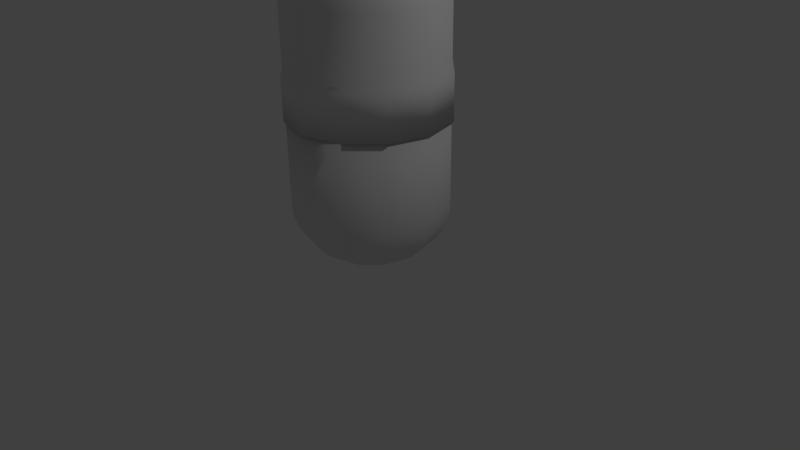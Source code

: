 # Source: Pill.blend  (saved by Blender 2.67.0; exported with 4.5.12 LTS)
import bpy
from mathutils import Matrix  # noqa: F401  (used for matrix-valued properties, if any)

bpy.ops.wm.read_factory_settings(use_empty=True)
scene = bpy.context.scene
scene.name = 'Scene'

# ---- collections
col_collection_1 = bpy.data.collections.new('Collection 1'); scene.collection.children.link(col_collection_1)

# ---- world
world_world = bpy.data.worlds.new('World'); scene.world = world_world
world_world.color = (0.05088, 0.05088, 0.05088)
world_world.use_sun_shadow = False
world_world.sun_shadow_jitter_overblur = 0.0
world_world.cycles.sampling_method = 'MANUAL'
world_world.cycles.sample_map_resolution = 256

# ---- cameras
cam_camera = bpy.data.cameras.new('Camera')
cam_camera.clip_end = 100.0
cam_camera.lens = 35.0
cam_camera.sensor_width = 32.0
cam_camera.sensor_height = 18.0
cam_camera.ortho_scale = 7.314
cam_camera.dof.focus_distance = 0.0
cam_camera.dof.aperture_fstop = 128.0

# ---- lights
light_lamp = bpy.data.lights.new('Lamp', 'POINT')
light_lamp.transmission_factor = 0.0
light_lamp.cutoff_distance = 30.0
light_lamp.energy = 100.0
light_lamp.shadow_buffer_clip_start = 1.001
light_lamp.shadow_soft_size = 0.1
light_lamp.shadow_maximum_resolution = 0.006
light_lamp.use_absolute_resolution = True
light_lamp.cycles.use_multiple_importance_sampling = False

# ---- meshes
me_cylinder = bpy.data.meshes.new('Cylinder')
me_cylinder.from_pydata([(0.0, 1.0, 1.939), (0.0, 1.0, 2.513), (0.5, 0.866, 1.939), (0.5, 0.866, 2.513), (0.866, 0.5, 1.939), (0.866, 0.5, 2.513), (1.0, -4.371e-08, 1.939), (1.0, -4.371e-08, 2.513), (0.866, -0.5, 1.939), (0.866, -0.5, 2.513), (0.5, -0.866, 1.939), (0.5, -0.866, 2.513), (1.51e-07, -1.0, 1.939), (1.51e-07, -1.0, 2.513), (-0.5, -0.866, 1.939), (-0.5, -0.866, 2.513), (-0.866, -0.5, 1.939), (-0.866, -0.5, 2.513), (-1.0, -4.649e-07, 1.939), (-1.0, -4.649e-07, 2.513), (-0.866, 0.5, 1.939), (-0.866, 0.5, 2.513), (-0.5, 0.866, 1.939), (-0.5, 0.866, 2.513), (0.4811, -0.2778, 0.1358), (-0.1951, 0.0, 4.102), (-0.3827, 0.0, 4.056), (-0.5556, 0.0, 3.981), (-0.7071, 0.0, 3.881), (-0.8315, 0.0, 3.76), (-0.9239, 0.0, 3.621), (-0.9808, 0.0, 3.47), (-1.0, 0.0, 3.313), (0.09755, 0.169, 0.01571), (0.1913, 0.3314, 0.06147), (0.2778, 0.4811, 0.1358), (0.3536, 0.6124, 0.2358), (0.4157, 0.7201, 0.3576), (0.3314, -0.1913, 0.06147), (0.169, -0.09755, 0.01571), (-0.169, 0.09755, 4.102), (-0.3314, 0.1913, 4.056), (-0.4811, 0.2778, 3.981), (-0.6124, 0.3536, 3.881), (-0.7201, 0.4157, 3.76), (-0.8001, 0.4619, 3.621), (-0.8494, 0.4904, 3.47), (-0.866, 0.5, 3.313), (-0.09754, 0.169, 4.102), (-0.1913, 0.3314, 4.056), (-0.2778, 0.4811, 3.981), (-0.3536, 0.6124, 3.881), (-0.4157, 0.7201, 3.76), (-0.4619, 0.8001, 3.621), (-0.4904, 0.8494, 3.47), (-0.5, 0.866, 3.313), (-0.866, 0.5, 0.8044), (-0.8494, 0.4904, 0.6475), (-0.8001, 0.4619, 0.4966), (-0.7201, 0.4157, 0.3576), (-0.6124, 0.3536, 0.2358), (3.258e-07, 0.1951, 4.102), (3.407e-07, 0.3827, 4.056), (3.556e-07, 0.5556, 3.981), (3.258e-07, 0.7071, 3.881), (3.556e-07, 0.8315, 3.76), (3.556e-07, 0.9239, 3.621), (3.556e-07, 0.9808, 3.47), (3.854e-07, 1.0, 3.313), (-0.4811, 0.2778, 0.1358), (-0.3314, 0.1913, 0.06147), (-0.169, 0.09755, 0.01571), (-0.1951, 0.0, 0.01571), (-0.3827, 0.0, 0.06147), (0.1951, 0.0, 0.01571), (0.3827, -2.98e-08, 0.06147), (0.09755, 0.169, 4.102), (0.1913, 0.3314, 4.056), (0.2778, 0.4811, 3.981), (0.3536, 0.6124, 3.881), (0.4157, 0.7201, 3.76), (0.4619, 0.8001, 3.621), (0.4904, 0.8494, 3.47), (0.5, 0.866, 3.313), (-0.5556, 0.0, 0.1358), (-0.7071, 0.0, 0.2358), (-0.8315, 0.0, 0.3576), (-0.9239, 0.0, 0.4966), (-0.9808, 0.0, 0.6475), (-1.0, 0.0, 0.8044), (0.5556, -5.96e-08, 0.1358), (0.7071, 0.0, 0.2358), (0.169, 0.09755, 4.102), (0.3314, 0.1913, 4.056), (0.4811, 0.2778, 3.981), (0.6124, 0.3536, 3.881), (0.7201, 0.4157, 3.76), (0.8001, 0.4619, 3.621), (0.8494, 0.4904, 3.47), (0.866, 0.5, 3.313), (0.8315, -5.96e-08, 0.3576), (0.9239, 0.0, 0.4966), (0.1951, 0.0, 4.102), (0.3827, -2.98e-08, 4.056), (0.5556, -5.96e-08, 3.981), (0.7071, 0.0, 3.881), (0.8315, -5.96e-08, 3.76), (0.9239, -5.96e-08, 3.621), (0.9808, -5.96e-08, 3.47), (1.0, -1.192e-07, 3.313), (0.4619, 0.8001, 0.4966), (0.4904, 0.8494, 0.6475), (0.5, 0.866, 0.8044), (0.9808, 0.0, 0.6475), (1.0, -1.192e-07, 0.8044), (0.169, -0.09755, 4.102), (0.3314, -0.1913, 4.056), (0.4811, -0.2778, 3.981), (0.6124, -0.3536, 3.881), (0.7201, -0.4157, 3.76), (0.8001, -0.4619, 3.621), (0.8494, -0.4904, 3.47), (0.866, -0.5, 3.313), (0.09755, -0.169, 4.102), (0.1913, -0.3314, 4.056), (0.2778, -0.4811, 3.981), (0.3536, -0.6124, 3.881), (0.4157, -0.7201, 3.76), (0.4619, -0.8001, 3.621), (0.4904, -0.8494, 3.47), (0.5, -0.866, 3.313), (3.854e-07, 1.0, 0.8044), (3.258e-07, 0.9808, 0.6475), (3.258e-07, 0.9239, 0.4966), (3.556e-07, 0.8315, 0.3576), (3.258e-07, -0.1951, 4.102), (2.513e-07, -0.3827, 4.056), (2.662e-07, -0.5556, 3.981), (3.258e-07, -0.7071, 3.881), (2.066e-07, -0.8315, 3.76), (1.768e-07, -0.9239, 3.621), (1.768e-07, -0.9808, 3.47), (8.742e-08, -1.0, 3.313), (3.258e-07, 0.7071, 0.2358), (3.556e-07, 0.5556, 0.1358), (3.407e-07, 0.3827, 0.06147), (3.258e-07, 0.1951, 0.01571), (1.629e-07, -2.822e-07, 4.117), (-0.09754, -0.169, 4.102), (-0.1913, -0.3314, 4.056), (-0.2778, -0.4811, 3.981), (-0.3536, -0.6124, 3.881), (-0.4157, -0.7201, 3.76), (-0.4619, -0.8001, 3.621), (-0.4904, -0.8494, 3.47), (-0.5, -0.866, 3.313), (-0.09754, 0.169, 0.01571), (-0.1913, 0.3314, 0.06147), (-0.2778, 0.4811, 0.1358), (-0.3536, 0.6124, 0.2358), (-0.4157, 0.7201, 0.3576), (-0.4619, 0.8001, 0.4966), (-0.4904, 0.8494, 0.6475), (-0.169, -0.09755, 4.102), (-0.3314, -0.1913, 4.056), (-0.4811, -0.2778, 3.981), (-0.6124, -0.3536, 3.881), (-0.7201, -0.4157, 3.76), (-0.8001, -0.4619, 3.621), (-0.8494, -0.4904, 3.47), (-0.866, -0.5, 3.313), (-0.5, 0.866, 0.8044), (0.866, 0.5, 0.8044), (0.8494, 0.4904, 0.6475), (0.8001, 0.4619, 0.4966), (0.7201, 0.4157, 0.3576), (0.6124, 0.3536, 0.2358), (0.4811, 0.2778, 0.1358), (0.3314, 0.1913, 0.06147), (0.169, 0.09755, 0.01571), (0.6124, -0.3536, 0.2358), (0.7201, -0.4157, 0.3576), (0.8001, -0.4619, 0.4966), (0.8494, -0.4904, 0.6475), (0.866, -0.5, 0.8044), (0.2778, -0.4811, 0.1358), (0.1913, -0.3314, 0.06147), (0.09755, -0.169, 0.01571), (0.3536, -0.6124, 0.2358), (0.4157, -0.7201, 0.3576), (0.4619, -0.8001, 0.4966), (0.4904, -0.8494, 0.6475), (0.5, -0.866, 0.8044), (2.364e-07, -0.5556, 0.1358), (2.513e-07, -0.3827, 0.06147), (3.258e-07, -0.1951, 0.01571), (3.258e-07, 0.0, 0.0002643), (3.258e-07, -0.7071, 0.2358), (2.066e-07, -0.8315, 0.3576), (3.258e-07, -0.9239, 0.4966), (3.258e-07, -0.9808, 0.6475), (8.742e-08, -1.0, 0.8044), (-0.2778, -0.4811, 0.1358), (-0.1913, -0.3314, 0.06147), (-0.09754, -0.169, 0.01571), (-0.3536, -0.6124, 0.2358), (-0.4157, -0.7201, 0.3576), (-0.4619, -0.8001, 0.4966), (-0.4904, -0.8494, 0.6475), (-0.5, -0.866, 0.8044), (-0.5, 0.866, 1.939), (-0.866, 0.5, 1.939), (-1.0, -4.649e-07, 1.939), (-0.4811, -0.2778, 0.1358), (-0.3314, -0.1913, 0.06147), (-0.169, -0.09755, 0.01571), (-0.866, -0.5, 1.939), (-0.6124, -0.3536, 0.2358), (-0.7201, -0.4157, 0.3576), (-0.8001, -0.4619, 0.4966), (-0.8494, -0.4904, 0.6475), (-0.866, -0.5, 0.8044), (-0.5, -0.866, 1.939), (1.51e-07, -1.0, 1.939), (0.5, -0.866, 1.939), (0.866, -0.5, 1.939), (1.0, -4.371e-08, 1.939), (0.866, 0.5, 1.939), (0.5, 0.866, 1.939), (0.0, 1.0, 1.939), (3.426e-11, 1.028, 2.454), (-0.5138, 0.8899, 2.454), (-0.8899, 0.5138, 2.454), (-1.028, -4.738e-07, 2.454), (-0.8899, -0.5138, 2.454), (-0.5138, -0.8899, 2.454), (1.552e-07, -1.028, 2.454), (0.5138, -0.8899, 2.454), (0.8899, -0.5138, 2.454), (1.028, -4.101e-08, 2.454), (0.8899, 0.5138, 2.454), (0.5138, 0.8899, 2.454), (3.426e-11, 1.028, 1.891), (-0.5138, 0.8899, 1.891), (-0.8899, 0.5138, 1.891), (-1.028, -4.738e-07, 1.891), (-0.8899, -0.5138, 1.891), (-0.5138, -0.8899, 1.891), (1.552e-07, -1.028, 1.891), (0.5138, -0.8899, 1.891), (0.8899, -0.5138, 1.891), (1.028, -4.101e-08, 1.891), (0.8899, 0.5138, 1.891), (0.5138, 0.8899, 1.891)], [], [(230, 1, 3, 241), (241, 3, 5, 240), (240, 5, 7, 239), (239, 7, 9, 238), (238, 9, 11, 237), (237, 11, 13, 236), (236, 13, 15, 235), (235, 15, 17, 234), (234, 17, 19, 233), (233, 19, 21, 232), (231, 23, 1, 230), (232, 21, 23, 231), (31, 30, 45, 46), (32, 31, 46, 47), (26, 25, 40, 41), (27, 26, 41, 42), (179, 178, 75, 74), (28, 27, 42, 43), (29, 28, 43, 44), (30, 29, 44, 45), (110, 111, 173, 174), (43, 42, 50, 51), (87, 88, 57, 58), (44, 43, 51, 52), (45, 44, 52, 53), (86, 87, 58, 59), (46, 45, 53, 54), (183, 184, 192, 191), (47, 46, 54, 55), (41, 40, 48, 49), (85, 86, 59, 60), (42, 41, 49, 50), (55, 54, 67, 68), (49, 48, 61, 62), (84, 85, 60, 69), (50, 49, 62, 63), (181, 182, 190, 189), (51, 50, 63, 64), (73, 84, 69, 70), (52, 51, 64, 65), (88, 89, 56, 57), (53, 52, 65, 66), (54, 53, 66, 67), (72, 73, 70, 71), (66, 65, 80, 81), (67, 66, 81, 82), (38, 24, 185, 186), (21, 47, 55, 23), (68, 67, 82, 83), (62, 61, 76, 77), (23, 55, 68, 1), (1, 68, 83, 3), (63, 62, 77, 78), (3, 83, 99, 5), (64, 63, 78, 79), (5, 99, 109, 7), (65, 64, 79, 80), (78, 77, 93, 94), (7, 109, 122, 9), (79, 78, 94, 95), (9, 122, 130, 11), (80, 79, 95, 96), (11, 130, 142, 13), (81, 80, 96, 97), (13, 142, 155, 15), (82, 81, 97, 98), (15, 155, 170, 17), (83, 82, 98, 99), (77, 76, 92, 93), (17, 170, 32, 19), (19, 32, 47, 21), (98, 97, 107, 108), (90, 91, 180, 24), (99, 98, 108, 109), (93, 92, 102, 103), (37, 110, 174, 175), (94, 93, 103, 104), (95, 94, 104, 105), (34, 35, 177, 178), (96, 95, 105, 106), (36, 37, 175, 176), (97, 96, 106, 107), (33, 34, 178, 179), (35, 36, 176, 177), (106, 105, 118, 119), (107, 106, 119, 120), (108, 107, 120, 121), (75, 90, 24, 38), (109, 108, 121, 122), (103, 102, 115, 116), (111, 112, 172, 173), (104, 103, 116, 117), (105, 104, 117, 118), (117, 116, 124, 125), (74, 75, 38, 39), (118, 117, 125, 126), (119, 118, 126, 127), (134, 133, 110, 37), (120, 119, 127, 128), (146, 145, 34, 33), (121, 120, 128, 129), (113, 114, 184, 183), (122, 121, 129, 130), (116, 115, 123, 124), (129, 128, 140, 141), (133, 132, 111, 110), (130, 129, 141, 142), (124, 123, 135, 136), (144, 143, 36, 35), (125, 124, 136, 137), (126, 125, 137, 138), (132, 131, 112, 111), (127, 126, 138, 139), (143, 134, 37, 36), (128, 127, 139, 140), (145, 144, 35, 34), (139, 138, 151, 152), (156, 157, 145, 146), (140, 139, 152, 153), (159, 160, 134, 143), (141, 140, 153, 154), (101, 113, 183, 182), (142, 141, 154, 155), (136, 135, 148, 149), (137, 136, 149, 150), (138, 137, 150, 151), (158, 159, 143, 144), (150, 149, 164, 165), (162, 171, 131, 132), (151, 150, 165, 166), (161, 162, 132, 133), (152, 151, 166, 167), (153, 152, 167, 168), (154, 153, 168, 169), (100, 101, 182, 181), (157, 158, 144, 145), (155, 154, 169, 170), (149, 148, 163, 164), (91, 100, 181, 180), (178, 177, 90, 75), (176, 175, 100, 91), (173, 172, 114, 113), (177, 176, 91, 90), (175, 174, 101, 100), (174, 173, 113, 101), (25, 147, 40), (160, 161, 133, 134), (40, 147, 48), (48, 147, 61), (61, 147, 76), (58, 57, 162, 161), (76, 147, 92), (92, 147, 102), (60, 59, 160, 159), (102, 147, 115), (71, 70, 157, 156), (115, 147, 123), (123, 147, 135), (135, 147, 148), (57, 56, 171, 162), (148, 147, 163), (70, 69, 158, 157), (169, 168, 30, 31), (163, 147, 25), (170, 169, 31, 32), (164, 163, 25, 26), (165, 164, 26, 27), (166, 165, 27, 28), (59, 58, 161, 160), (167, 166, 28, 29), (69, 60, 159, 158), (168, 167, 29, 30), (39, 38, 186, 187), (24, 180, 188, 185), (180, 181, 189, 188), (182, 183, 191, 190), (187, 186, 194, 195), (191, 192, 201, 200), (190, 191, 200, 199), (189, 190, 199, 198), (188, 189, 198, 197), (185, 188, 197, 193), (186, 185, 193, 194), (193, 197, 205, 202), (194, 193, 202, 203), (195, 194, 203, 204), (200, 201, 209, 208), (199, 200, 208, 207), (198, 199, 207, 206), (197, 198, 206, 205), (207, 208, 220, 219), (206, 207, 219, 218), (205, 206, 218, 217), (20, 211, 210, 22), (202, 205, 217, 213), (22, 210, 229, 0), (203, 202, 213, 214), (18, 212, 211, 20), (204, 203, 214, 215), (208, 209, 221, 220), (16, 216, 212, 18), (196, 179, 74), (196, 33, 179), (196, 72, 71), (14, 222, 216, 16), (12, 223, 222, 14), (10, 224, 223, 12), (8, 225, 224, 10), (196, 146, 33), (6, 226, 225, 8), (196, 74, 39), (196, 156, 146), (4, 227, 226, 6), (2, 228, 227, 4), (0, 229, 228, 2), (2, 112, 131, 0), (196, 71, 156), (196, 39, 187), (196, 187, 195), (0, 131, 171, 22), (196, 195, 204), (22, 171, 56, 20), (20, 56, 89, 18), (196, 204, 215), (214, 213, 84, 73), (18, 89, 221, 16), (215, 214, 73, 72), (220, 221, 89, 88), (16, 221, 209, 14), (196, 215, 72), (219, 220, 88, 87), (14, 209, 201, 12), (12, 201, 192, 10), (218, 219, 87, 86), (10, 192, 184, 8), (8, 184, 114, 6), (217, 218, 86, 85), (6, 114, 172, 4), (213, 217, 85, 84), (4, 172, 112, 2), (242, 230, 241, 253), (253, 241, 240, 252), (252, 240, 239, 251), (251, 239, 238, 250), (250, 238, 237, 249), (249, 237, 236, 248), (248, 236, 235, 247), (247, 235, 234, 246), (246, 234, 233, 245), (245, 233, 232, 244), (243, 231, 230, 242), (244, 232, 231, 243), (229, 242, 253, 228), (228, 253, 252, 227), (227, 252, 251, 226), (226, 251, 250, 225), (225, 250, 249, 224), (224, 249, 248, 223), (223, 248, 247, 222), (222, 247, 246, 216), (216, 246, 245, 212), (212, 245, 244, 211), (210, 243, 242, 229), (211, 244, 243, 210)])
me_cylinder.polygons.foreach_set('use_smooth', [True] * 264)
me_cylinder.use_remesh_preserve_volume = False
me_cylinder.use_remesh_preserve_attributes = False
me_cylinder.use_mirror_vertex_groups = False
me_cylinder.update()

# ---- objects
ob_pill = bpy.data.objects.new('pill', me_cylinder)
ob_lamp = bpy.data.objects.new('Lamp', light_lamp)
ob_camera = bpy.data.objects.new('Camera', cam_camera)

# ---- transforms, parenting, visibility, modifiers, constraints
ob_pill.location = (0.0, 0.0, 0.0)
ob_pill.lineart.crease_threshold = 0.0
ob_lamp.location = (4.076, 1.005, 5.904)
ob_lamp.rotation_euler = (0.6503, 0.05522, 1.866)
ob_lamp.lock_rotations_4d = False
ob_lamp.empty_display_type = 'ARROWS'
ob_lamp.color = (0.0, 0.0, 0.0, 0.0)
ob_lamp.lineart.crease_threshold = 0.0
ob_camera.location = (7.481, -6.508, 5.344)
ob_camera.rotation_euler = (1.109, 0.01082, 0.8149)
ob_camera.lock_rotations_4d = False
ob_camera.empty_display_type = 'ARROWS'
ob_camera.color = (0.0, 0.0, 0.0, 0.0)
ob_camera.display_type = 'WIRE'
ob_camera.lineart.crease_threshold = 0.0

# ---- collection membership
col_collection_1.objects.link(ob_pill)
col_collection_1.objects.link(ob_lamp)
col_collection_1.objects.link(ob_camera)

# ---- scene / render settings (as saved in the file)
scene.camera = ob_camera
scene.frame_start = 1; scene.frame_end = 250; scene.frame_set(1)
scene.render.engine = 'BLENDER_EEVEE_NEXT'
scene.render.image_settings.color_mode = 'RGB'
scene.render.image_settings.compression = 90
scene.render.resolution_percentage = 50
scene.render.dither_intensity = 0.0
scene.cycles.use_denoising = False
scene.cycles.samples = 10
scene.cycles.sampling_pattern = 'TABULATED_SOBOL'
scene.cycles.light_sampling_threshold = 0.0
scene.cycles.use_adaptive_sampling = False
scene.cycles.use_light_tree = False
scene.cycles.blur_glossy = 0.0
scene.cycles.volume_bounces = 1
scene.cycles.pixel_filter_type = 'GAUSSIAN'
scene.cycles.sample_clamp_indirect = 0.0
scene.view_settings.view_transform = 'Standard'
bpy.context.view_layer.update()
